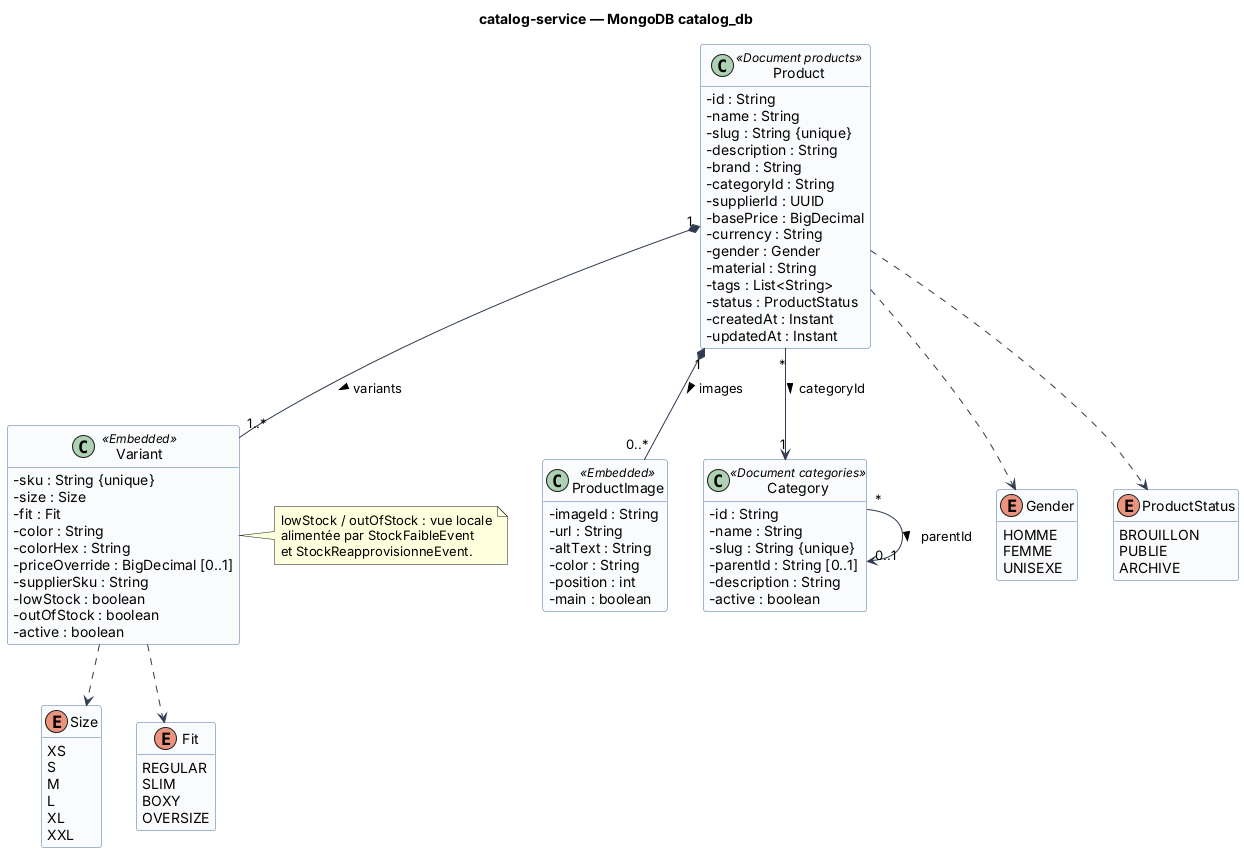

The diagram above was rendered by PlantUML. Its source (embedded in the PNG):
@startuml classes-catalog-service
!include _style.iuml
title catalog-service — MongoDB catalog_db

class Product <<Document products>> {
  - id : String
  - name : String
  - slug : String {unique}
  - description : String
  - brand : String
  - categoryId : String
  - supplierId : UUID
  - basePrice : BigDecimal
  - currency : String
  - gender : Gender
  - material : String
  - tags : List<String>
  - status : ProductStatus
  - createdAt : Instant
  - updatedAt : Instant
}
class Variant <<Embedded>> {
  - sku : String {unique}
  - size : Size
  - fit : Fit
  - color : String
  - colorHex : String
  - priceOverride : BigDecimal [0..1]
  - supplierSku : String
  - lowStock : boolean
  - outOfStock : boolean
  - active : boolean
}
class ProductImage <<Embedded>> {
  - imageId : String
  - url : String
  - altText : String
  - color : String
  - position : int
  - main : boolean
}
class Category <<Document categories>> {
  - id : String
  - name : String
  - slug : String {unique}
  - parentId : String [0..1]
  - description : String
  - active : boolean
}
enum Size {
  XS
  S
  M
  L
  XL
  XXL
}
enum Fit {
  REGULAR
  SLIM
  BOXY
  OVERSIZE
}
enum Gender {
  HOMME
  FEMME
  UNISEXE
}
enum ProductStatus {
  BROUILLON
  PUBLIE
  ARCHIVE
}
Product "1" *-- "1..*" Variant : variants >
Product "1" *-- "0..*" ProductImage : images >
Product "*" --> "1" Category : categoryId >
Category "*" --> "0..1" Category : parentId >
Variant ..> Size
Variant ..> Fit
Product ..> Gender
Product ..> ProductStatus
note right of Variant
  lowStock / outOfStock : vue locale
  alimentée par StockFaibleEvent
  et StockReapprovisionneEvent.
end note
@enduml